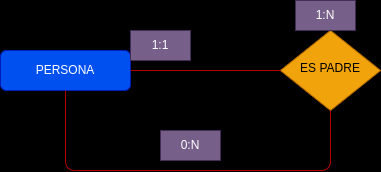

The diagram above was exported from draw.io. Its source (the exported page's mxGraphModel, read from the mxfile embedded in the PNG):
<mxGraphModel dx="1736" dy="764" grid="1" gridSize="10" guides="1" tooltips="1" connect="1" arrows="1" fold="1" page="1" pageScale="1" pageWidth="850" pageHeight="1100" background="#000000" math="0" shadow="0">
  <root>
    <mxCell id="0" />
    <mxCell id="1" parent="0" />
    <mxCell id="10" value="" style="edgeStyle=none;html=1;" parent="1" source="4" target="7" edge="1">
      <mxGeometry relative="1" as="geometry" />
    </mxCell>
    <mxCell id="4" value="PERSONA" style="rounded=1;whiteSpace=wrap;html=1;fontSize=12;glass=0;strokeWidth=1;shadow=0;fillColor=#0050ef;fontColor=#ffffff;strokeColor=#001DBC;" parent="1" vertex="1">
      <mxGeometry x="100" y="90" width="130" height="40" as="geometry" />
    </mxCell>
    <mxCell id="6" value="ES PADRE" style="rhombus;whiteSpace=wrap;html=1;shadow=0;fontFamily=Helvetica;fontSize=12;align=center;strokeWidth=1;spacing=6;spacingTop=-4;fillColor=#f0a30a;fontColor=#000000;strokeColor=#BD7000;" parent="1" vertex="1">
      <mxGeometry x="380" y="70" width="100" height="80" as="geometry" />
    </mxCell>
    <mxCell id="7" value="1:1" style="text;html=1;align=center;verticalAlign=middle;whiteSpace=wrap;rounded=0;fillColor=#76608a;fontColor=#ffffff;strokeColor=#432D57;" parent="1" vertex="1">
      <mxGeometry x="230" y="70" width="60" height="30" as="geometry" />
    </mxCell>
    <mxCell id="8" value="0:N" style="text;html=1;align=center;verticalAlign=middle;whiteSpace=wrap;rounded=0;fillColor=#76608a;fontColor=#ffffff;strokeColor=#432D57;" parent="1" vertex="1">
      <mxGeometry x="260" y="170" width="60" height="30" as="geometry" />
    </mxCell>
    <mxCell id="9" value="" style="endArrow=none;html=1;entryX=0;entryY=0.5;entryDx=0;entryDy=0;fillColor=#e51400;strokeColor=#B20000;" parent="1" target="6" edge="1">
      <mxGeometry width="50" height="50" relative="1" as="geometry">
        <mxPoint x="230" y="110" as="sourcePoint" />
        <mxPoint x="280" y="70" as="targetPoint" />
      </mxGeometry>
    </mxCell>
    <mxCell id="12" value="1:N" style="text;html=1;align=center;verticalAlign=middle;whiteSpace=wrap;rounded=0;fillColor=#76608a;fontColor=#ffffff;strokeColor=#432D57;" parent="1" vertex="1">
      <mxGeometry x="395" y="40" width="60" height="30" as="geometry" />
    </mxCell>
    <mxCell id="14" value="" style="endArrow=none;html=1;exitX=0.5;exitY=1;exitDx=0;exitDy=0;entryX=0.5;entryY=1;entryDx=0;entryDy=0;entryPerimeter=0;fillColor=#e51400;strokeColor=#B20000;" parent="1" source="4" target="6" edge="1">
      <mxGeometry width="50" height="50" relative="1" as="geometry">
        <mxPoint x="330" y="450" as="sourcePoint" />
        <mxPoint x="430" y="160" as="targetPoint" />
        <Array as="points">
          <mxPoint x="165" y="210" />
          <mxPoint x="430" y="210" />
        </Array>
      </mxGeometry>
    </mxCell>
  </root>
</mxGraphModel>